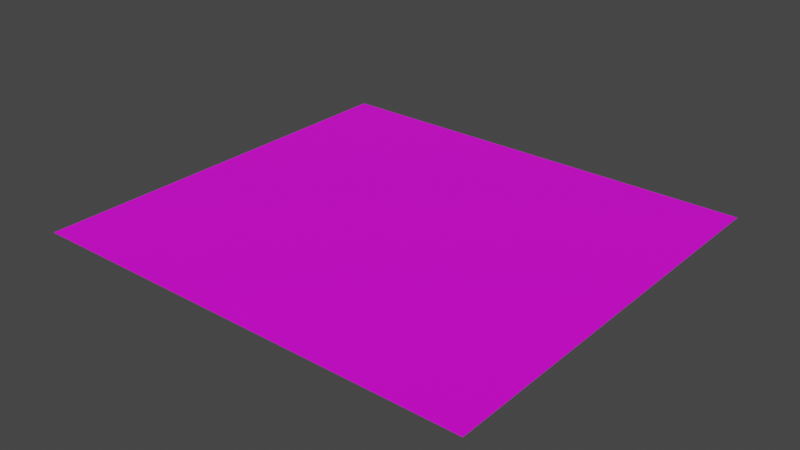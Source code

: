 # Source: GrassPlane.blend  (saved by Blender 3.2.14; exported with 4.5.12 LTS)
import bpy
from mathutils import Matrix  # noqa: F401  (used for matrix-valued properties, if any)

bpy.ops.wm.read_factory_settings(use_empty=True)
scene = bpy.context.scene
scene.name = 'Scene'

# ---- images (referenced by path relative to the original .blend; pixels are not part of the script)
import os
ASSET_DIR = os.environ.get("B2B_ASSET_DIR", "")  # directory of the original .blend (textures are referenced by path, not embedded)
HERE = os.path.dirname(os.path.abspath(__file__))  # packed textures are extracted next to this script under _unpacked/

def load_image(name, relpath, width, height, colorspace="sRGB"):
    """Load a texture the original file referenced (path relative to the .blend, or extracted next to this script)."""
    p = next((c for c in (os.path.join(HERE, relpath), os.path.join(ASSET_DIR, relpath)) if relpath and os.path.exists(c)), "")
    if p:
        img = bpy.data.images.load(p, check_existing=True)
        img.name = name
    else:  # same state as the original file: an image datablock whose file is absent (Cycles renders it pink)
        img = bpy.data.images.new(name, width, height)
        img.source = "FILE"
        img.filepath = "//" + (relpath or name)
    img.colorspace_settings.name = colorspace
    return img
img_grass_jpg = load_image('grass.jpg', 'grass.jpg', 1024, 1024, 'sRGB')

# ---- materials (node trees are filled in below, after node groups)
mat_material_001 = bpy.data.materials.new('Material.001')
mat_material_001.use_transparent_shadow = False
mat_material_001.roughness = 0.5

# ---- material node trees
mat_material_001.use_nodes = True; mat_material_001.node_tree.nodes.clear()
_N = mat_material_001.node_tree.nodes; _L = mat_material_001.node_tree.links
n0 = _N.new('ShaderNodeBsdfPrincipled'); n0.name = 'Principled BSDF'; n0.location = (-44, -152)
n0.distribution = 'GGX'
n0.subsurface_method = 'RANDOM_WALK_SKIN'
n0.inputs[3].default_value = 1.45
n0.inputs[27].default_value = (0.0, 0.0, 0.0, 1.0)
n0.inputs[28].default_value = 1.0
n1 = _N.new('ShaderNodeOutputMaterial'); n1.name = 'Material Output'; n1.location = (246, -152)
n2 = _N.new('ShaderNodeTexImage'); n2.name = 'Image Texture'; n2.location = (-376, -112)
n2.image = img_grass_jpg
_L.new(n0.outputs[0], n1.inputs[0])
_L.new(n2.outputs[0], n0.inputs[0])
n1.is_active_output = True

# ---- world
world_world = bpy.data.worlds.new('World'); scene.world = world_world
world_world.use_nodes = True; world_world.node_tree.nodes.clear()
_N = world_world.node_tree.nodes; _L = world_world.node_tree.links
n0 = _N.new('ShaderNodeOutputWorld'); n0.name = 'World Output'; n0.location = (300, 300)
n1 = _N.new('ShaderNodeBackground'); n1.name = 'Background'; n1.location = (10, 300)
n1.inputs[0].default_value = (0.05088, 0.05088, 0.05088, 1.0)
_L.new(n1.outputs[0], n0.inputs[0])
n0.is_active_output = True
world_world.color = (0.05088, 0.05088, 0.05088)
world_world.use_sun_shadow = False
world_world.sun_shadow_jitter_overblur = 0.0

# ---- meshes
me_plane = bpy.data.meshes.new('Plane')
me_plane.from_pydata([(6.0, 0.0, 6.0), (-6.0, 0.0, -5.0), (-6.0, 0.0, 6.0), (6.0, 0.0, -5.0)], [], [(0, 1, 2), (0, 3, 1)])
me_plane.polygons.foreach_set('use_smooth', [True] * 2)
_k = set([(0, 2), (0, 3), (1, 2), (1, 3)])
me_plane.attributes.new('sharp_edge', 'BOOLEAN', 'EDGE').data.foreach_set('value', [ (min(e.vertices), max(e.vertices)) in _k for e in me_plane.edges])
_uv = me_plane.uv_layers.new(name='UVMap')
_uv.uv.foreach_set('vector', [5.5, -4.5, -4.5, 5.5, -4.5, -4.5, 5.5, -4.5, 5.5, 5.5, -4.5, 5.5])
me_plane.materials.append(mat_material_001)
me_plane.update()
me_plane.normals_split_custom_set([tuple(v) for v in zip(*[iter([0.0, 1.0, 0.0, 0.0, 1.0, 0.0, 0.0, 1.0, 0.0, 0.0, 1.0, 0.0, 0.0, 1.0, 0.0, 0.0, 1.0, 0.0])] * 3)])

# ---- objects
ob_plane = bpy.data.objects.new('Plane', me_plane)

# ---- transforms, parenting, visibility, modifiers, constraints
ob_plane.location = (0.0, 0.0, 0.0)
ob_plane.rotation_euler = (1.571, -0.0, 0.0)

# ---- collection membership
scene.collection.objects.link(ob_plane)

# ---- scene / render settings (as saved in the file)
scene.frame_start = 1; scene.frame_end = 250; scene.frame_set(1)
scene.render.engine = 'BLENDER_EEVEE_NEXT'
scene.cycles.sampling_pattern = 'TABULATED_SOBOL'
scene.cycles.use_light_tree = False
scene.view_settings.view_transform = 'Filmic'
bpy.context.view_layer.update()

# ---- added for rendering (the .blend has no active camera and no usable light): camera, sun
cam_auto = bpy.data.cameras.new('AutoCamera')
cam_auto.lens = 50.0
cam_auto.sensor_width = 36.0
cam_auto.clip_end = 1000.0
ob_auto_camera = bpy.data.objects.new('AutoCamera', cam_auto)
scene.collection.objects.link(ob_auto_camera)
ob_auto_camera.location = (15.0616, -18.5739, 12.0493)
ob_auto_camera.rotation_euler = (1.09748, -7.21219e-08, 0.694738)
scene.camera = ob_auto_camera
light_auto_sun = bpy.data.lights.new('AutoSun', 'SUN')
light_auto_sun.energy = 3.0
light_auto_sun.angle = 0.0523599
ob_auto_sun = bpy.data.objects.new('AutoSun', light_auto_sun)
scene.collection.objects.link(ob_auto_sun)
ob_auto_sun.rotation_euler = (0.872665, 0.174533, 0.523599)
bpy.context.view_layer.update()
